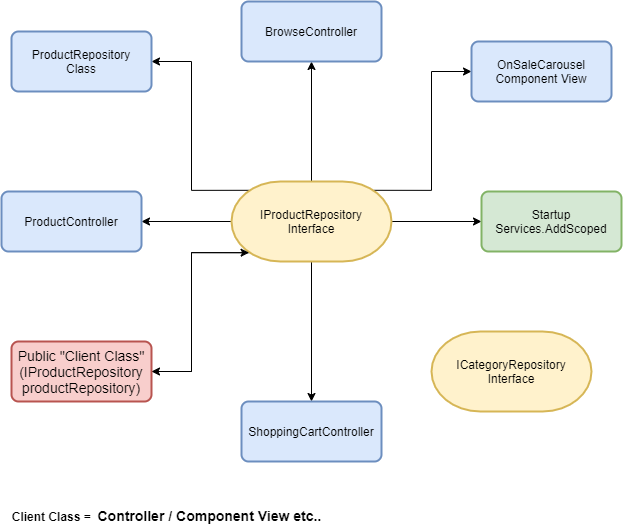

The diagram above was exported from draw.io. Its source (the exported page's mxGraphModel, read from the mxfile embedded in the PNG):
<mxGraphModel dx="1661" dy="1231" grid="1" gridSize="10" guides="1" tooltips="1" connect="1" arrows="1" fold="1" page="1" pageScale="1" pageWidth="1169" pageHeight="827" math="0" shadow="0">
  <root>
    <mxCell id="0" />
    <mxCell id="1" parent="0" />
    <mxCell id="js7IONcrzuoasKngmllD-4" style="edgeStyle=orthogonalEdgeStyle;rounded=0;orthogonalLoop=1;jettySize=auto;html=1;exitX=0.5;exitY=0;exitDx=0;exitDy=0;exitPerimeter=0;" edge="1" parent="1" source="js7IONcrzuoasKngmllD-2" target="js7IONcrzuoasKngmllD-5">
      <mxGeometry relative="1" as="geometry">
        <mxPoint x="360" y="240" as="targetPoint" />
      </mxGeometry>
    </mxCell>
    <mxCell id="js7IONcrzuoasKngmllD-8" style="edgeStyle=orthogonalEdgeStyle;rounded=0;orthogonalLoop=1;jettySize=auto;html=1;entryX=0.5;entryY=0;entryDx=0;entryDy=0;" edge="1" parent="1" source="js7IONcrzuoasKngmllD-2" target="js7IONcrzuoasKngmllD-7">
      <mxGeometry relative="1" as="geometry" />
    </mxCell>
    <mxCell id="js7IONcrzuoasKngmllD-12" style="edgeStyle=orthogonalEdgeStyle;rounded=0;orthogonalLoop=1;jettySize=auto;html=1;entryX=1;entryY=0.5;entryDx=0;entryDy=0;" edge="1" parent="1" source="js7IONcrzuoasKngmllD-2" target="js7IONcrzuoasKngmllD-11">
      <mxGeometry relative="1" as="geometry">
        <mxPoint x="150" y="400" as="targetPoint" />
      </mxGeometry>
    </mxCell>
    <mxCell id="js7IONcrzuoasKngmllD-14" style="edgeStyle=orthogonalEdgeStyle;rounded=0;orthogonalLoop=1;jettySize=auto;html=1;entryX=0;entryY=0.5;entryDx=0;entryDy=0;" edge="1" parent="1" source="js7IONcrzuoasKngmllD-2" target="js7IONcrzuoasKngmllD-20">
      <mxGeometry relative="1" as="geometry">
        <mxPoint x="480" y="400" as="targetPoint" />
      </mxGeometry>
    </mxCell>
    <mxCell id="js7IONcrzuoasKngmllD-25" style="edgeStyle=orthogonalEdgeStyle;rounded=0;orthogonalLoop=1;jettySize=auto;html=1;exitX=0.89;exitY=0.11;exitDx=0;exitDy=0;exitPerimeter=0;entryX=0;entryY=0.5;entryDx=0;entryDy=0;" edge="1" parent="1" source="js7IONcrzuoasKngmllD-2" target="js7IONcrzuoasKngmllD-23">
      <mxGeometry relative="1" as="geometry" />
    </mxCell>
    <mxCell id="js7IONcrzuoasKngmllD-27" style="edgeStyle=orthogonalEdgeStyle;rounded=0;orthogonalLoop=1;jettySize=auto;html=1;exitX=0.11;exitY=0.11;exitDx=0;exitDy=0;exitPerimeter=0;entryX=1;entryY=0.5;entryDx=0;entryDy=0;" edge="1" parent="1" source="js7IONcrzuoasKngmllD-2" target="js7IONcrzuoasKngmllD-26">
      <mxGeometry relative="1" as="geometry" />
    </mxCell>
    <mxCell id="js7IONcrzuoasKngmllD-32" style="edgeStyle=orthogonalEdgeStyle;rounded=0;orthogonalLoop=1;jettySize=auto;html=1;exitX=0.11;exitY=0.89;exitDx=0;exitDy=0;exitPerimeter=0;entryX=1;entryY=0.5;entryDx=0;entryDy=0;" edge="1" parent="1" source="js7IONcrzuoasKngmllD-2" target="js7IONcrzuoasKngmllD-29">
      <mxGeometry relative="1" as="geometry" />
    </mxCell>
    <mxCell id="js7IONcrzuoasKngmllD-2" value="IProductRepository&lt;br&gt;Interface" style="strokeWidth=2;html=1;shape=mxgraph.flowchart.terminator;whiteSpace=wrap;fillColor=#fff2cc;strokeColor=#d6b656;" vertex="1" parent="1">
      <mxGeometry x="240" y="360" width="160" height="80" as="geometry" />
    </mxCell>
    <mxCell id="js7IONcrzuoasKngmllD-5" value="BrowseController" style="rounded=1;whiteSpace=wrap;html=1;absoluteArcSize=1;arcSize=14;strokeWidth=2;fillColor=#dae8fc;strokeColor=#6c8ebf;" vertex="1" parent="1">
      <mxGeometry x="250" y="180" width="140" height="60" as="geometry" />
    </mxCell>
    <mxCell id="js7IONcrzuoasKngmllD-7" value="ShoppingCartController" style="rounded=1;whiteSpace=wrap;html=1;absoluteArcSize=1;arcSize=14;strokeWidth=2;fillColor=#dae8fc;strokeColor=#6c8ebf;" vertex="1" parent="1">
      <mxGeometry x="250" y="580" width="140" height="60" as="geometry" />
    </mxCell>
    <mxCell id="js7IONcrzuoasKngmllD-11" value="ProductController" style="rounded=1;whiteSpace=wrap;html=1;absoluteArcSize=1;arcSize=14;strokeWidth=2;fillColor=#dae8fc;strokeColor=#6c8ebf;" vertex="1" parent="1">
      <mxGeometry x="10" y="370" width="140" height="60" as="geometry" />
    </mxCell>
    <mxCell id="js7IONcrzuoasKngmllD-20" value="Startup&lt;br&gt;Services.AddScoped" style="rounded=1;whiteSpace=wrap;html=1;absoluteArcSize=1;arcSize=14;strokeWidth=2;fillColor=#d5e8d4;strokeColor=#82b366;" vertex="1" parent="1">
      <mxGeometry x="490" y="370" width="140" height="60" as="geometry" />
    </mxCell>
    <mxCell id="js7IONcrzuoasKngmllD-23" value="OnSaleCarousel&lt;br&gt;Component View" style="rounded=1;whiteSpace=wrap;html=1;absoluteArcSize=1;arcSize=14;strokeWidth=2;fillColor=#dae8fc;strokeColor=#6c8ebf;" vertex="1" parent="1">
      <mxGeometry x="480" y="220" width="140" height="60" as="geometry" />
    </mxCell>
    <mxCell id="js7IONcrzuoasKngmllD-26" value="ProductRepository&lt;br&gt;Class" style="rounded=1;whiteSpace=wrap;html=1;absoluteArcSize=1;arcSize=14;strokeWidth=2;fillColor=#dae8fc;strokeColor=#6c8ebf;" vertex="1" parent="1">
      <mxGeometry x="20" y="210" width="140" height="60" as="geometry" />
    </mxCell>
    <mxCell id="js7IONcrzuoasKngmllD-37" style="edgeStyle=orthogonalEdgeStyle;rounded=0;orthogonalLoop=1;jettySize=auto;html=1;exitX=1;exitY=0.5;exitDx=0;exitDy=0;entryX=0.11;entryY=0.89;entryDx=0;entryDy=0;entryPerimeter=0;" edge="1" parent="1" source="js7IONcrzuoasKngmllD-29" target="js7IONcrzuoasKngmllD-2">
      <mxGeometry relative="1" as="geometry">
        <Array as="points">
          <mxPoint x="200" y="550" />
          <mxPoint x="200" y="431" />
        </Array>
      </mxGeometry>
    </mxCell>
    <mxCell id="js7IONcrzuoasKngmllD-29" value="&lt;div style=&quot;box-sizing: border-box ; font-family: &amp;#34;segoe ui&amp;#34; , , &amp;#34;apple color emoji&amp;#34; , &amp;#34;segoe ui emoji&amp;#34; , sans-serif ; font-size: 14px&quot;&gt;&lt;div style=&quot;box-sizing: border-box ; font-family: &amp;#34;segoe ui&amp;#34; , , &amp;#34;apple color emoji&amp;#34; , &amp;#34;segoe ui emoji&amp;#34; , sans-serif&quot;&gt;Public &quot;Client Class&quot; (IProductRepository productRepository)&lt;/div&gt;&lt;/div&gt;" style="rounded=1;whiteSpace=wrap;html=1;absoluteArcSize=1;arcSize=14;strokeWidth=2;fillColor=#f8cecc;strokeColor=#b85450;" vertex="1" parent="1">
      <mxGeometry x="20" y="520" width="140" height="60" as="geometry" />
    </mxCell>
    <mxCell id="js7IONcrzuoasKngmllD-33" value="Client Class =&amp;nbsp;&amp;nbsp;&lt;span style=&quot;font-family: &amp;quot;segoe ui&amp;quot; , , &amp;quot;apple color emoji&amp;quot; , &amp;quot;segoe ui emoji&amp;quot; , sans-serif ; font-size: 14px&quot;&gt;Controller / Component View etc..&lt;/span&gt;" style="text;html=1;align=center;verticalAlign=bottom;resizable=0;points=[];autosize=1;fontStyle=1" vertex="1" parent="1">
      <mxGeometry x="10" y="685" width="330" height="20" as="geometry" />
    </mxCell>
    <mxCell id="js7IONcrzuoasKngmllD-38" value="ICategoryRepository&lt;br&gt;Interface" style="strokeWidth=2;html=1;shape=mxgraph.flowchart.terminator;whiteSpace=wrap;fillColor=#fff2cc;strokeColor=#d6b656;" vertex="1" parent="1">
      <mxGeometry x="440" y="510" width="160" height="80" as="geometry" />
    </mxCell>
  </root>
</mxGraphModel>